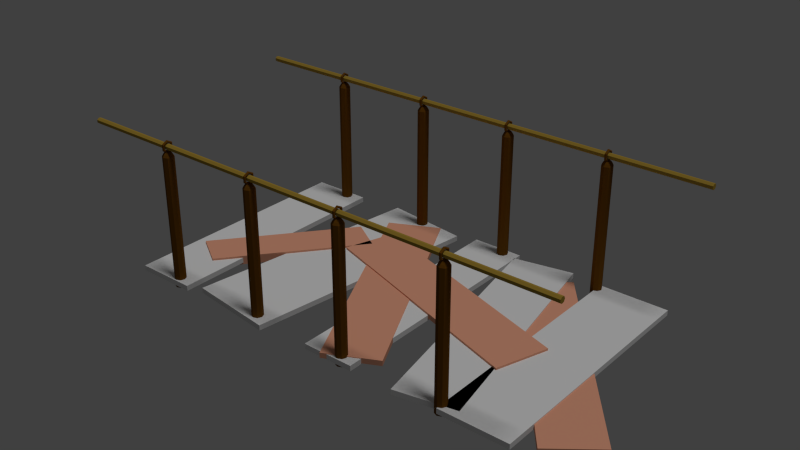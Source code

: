 # Source: Bridge2.blend  (saved by Blender 2.76.0; exported with 4.5.12 LTS)
import bpy
from mathutils import Matrix  # noqa: F401  (used for matrix-valued properties, if any)

bpy.ops.wm.read_factory_settings(use_empty=True)
scene = bpy.context.scene
scene.name = 'Scene'

# ---- collections
col_collection_1 = bpy.data.collections.new('Collection 1'); scene.collection.children.link(col_collection_1)

# ---- materials (node trees are filled in below, after node groups)
mat_rope = bpy.data.materials.new('Rope')
mat_rope.alpha_threshold = 0.0
mat_rope.use_transparent_shadow = False
mat_rope.diffuse_color = (0.3931, 0.2566, 0.03905, 1.0)
mat_rope.roughness = 0.5
mat_rope.specular_intensity = 0.0
mat_colum = bpy.data.materials.new('Colum')
mat_colum.alpha_threshold = 0.0
mat_colum.use_transparent_shadow = False
mat_colum.diffuse_color = (0.1523, 0.06015, 0.005266, 1.0)
mat_colum.roughness = 0.5
mat_colum.specular_intensity = 0.0
mat_slabe1 = bpy.data.materials.new('Slabe1')
mat_slabe1.alpha_threshold = 0.0
mat_slabe1.use_transparent_shadow = False
mat_slabe1.roughness = 0.5
mat_slabe2 = bpy.data.materials.new('Slabe2')
mat_slabe2.alpha_threshold = 0.0
mat_slabe2.use_transparent_shadow = False
mat_slabe2.diffuse_color = (0.8, 0.3693, 0.2371, 1.0)
mat_slabe2.roughness = 0.5

# ---- material node trees

# ---- world
world_world = bpy.data.worlds.new('World'); scene.world = world_world
world_world.color = (0.05088, 0.05088, 0.05088)
world_world.use_sun_shadow = False
world_world.sun_shadow_jitter_overblur = 0.0
world_world.cycles.sampling_method = 'MANUAL'
world_world.cycles.sample_map_resolution = 256

# ---- lights
light_sun = bpy.data.lights.new('Sun', 'SUN')
light_sun.transmission_factor = 0.0
light_sun.angle = 0.1993
light_sun.energy = 1.0
light_sun.shadow_buffer_clip_start = 0.5
light_sun.shadow_soft_size = 0.1
light_sun.shadow_cascade_max_distance = 1000.0
light_sun.cycles.use_multiple_importance_sampling = False

# ---- meshes
me_cylinder_000 = bpy.data.meshes.new('Cylinder.000')
me_cylinder_000.from_pydata([(1.41, 78.57, 1.519), (-2.085, 78.67, 1.517), (-1.964, 78.67, 1.511), (-1.672, 78.67, 1.509), (-1.379, 78.67, 1.511), (-1.258, 78.67, 1.517), (-1.379, 78.67, 1.522), (-1.671, 78.67, 1.525), (-1.964, 78.67, 1.522), (-1.051, 80.46, 1.517), (-0.9909, 80.36, 1.511), (-0.8448, 80.1, 1.509), (-0.6985, 79.85, 1.511), (-0.6377, 79.74, 1.517), (-0.698, 79.85, 1.522), (-0.8441, 80.1, 1.525), (-0.9904, 80.36, 1.522), (1.016, 80.46, 1.517), (0.9556, 80.36, 1.511), (0.8093, 80.1, 1.509), (0.6632, 79.85, 1.511), (0.6029, 79.74, 1.517), (0.6637, 79.85, 1.522), (0.81, 80.1, 1.525), (0.9561, 80.36, 1.522), (2.05, 78.67, 1.517), (1.929, 78.67, 1.511), (1.636, 78.67, 1.509), (1.344, 78.67, 1.511), (1.223, 78.67, 1.517), (1.345, 78.67, 1.522), (1.637, 78.67, 1.525), (1.929, 78.67, 1.522), (1.016, 76.88, 1.517), (0.9556, 76.98, 1.511), (0.8093, 77.24, 1.509), (0.6632, 77.49, 1.511), (0.6029, 77.6, 1.517), (0.6637, 77.49, 1.522), (0.81, 77.24, 1.525), (0.9561, 76.98, 1.522), (-1.051, 76.88, 1.517), (-0.9909, 76.98, 1.511), (-0.8448, 77.24, 1.509), (-0.6985, 77.49, 1.511), (-0.6377, 77.6, 1.517), (-0.698, 77.49, 1.522), (-0.8441, 77.24, 1.525), (-0.9904, 76.98, 1.522), (47.55, 80.46, 1.519), (42.2, 80.46, 1.519), (47.55, 79.91, 1.544), (42.2, 79.91, 1.544), (47.55, 78.57, 1.555), (42.2, 78.57, 1.555), (47.55, 77.24, 1.544), (42.2, 77.24, 1.544), (47.55, 76.69, 1.519), (42.2, 76.69, 1.519), (47.55, 77.24, 1.493), (42.2, 77.24, 1.493), (47.55, 78.57, 1.483), (42.2, 78.57, 1.483), (47.55, 79.91, 1.493), (42.2, 79.91, 1.493), (3.028, 79.91, 1.544), (3.028, 80.46, 1.519), (3.028, 78.57, 1.555), (3.028, 77.24, 1.544), (3.028, 76.69, 1.519), (3.028, 77.24, 1.493), (3.028, 78.57, 1.483), (3.028, 79.91, 1.493), (2.282, 79.63, 1.539), (2.282, 80.07, 1.519), (2.282, 78.57, 1.547), (2.282, 77.51, 1.539), (2.282, 77.07, 1.519), (2.282, 77.51, 1.499), (2.282, 78.57, 1.49), (2.282, 79.63, 1.499), (1.604, 79.29, 1.533), (1.604, 79.59, 1.519), (1.604, 78.57, 1.538), (1.604, 77.85, 1.533), (1.604, 77.55, 1.519), (1.604, 77.85, 1.505), (1.604, 78.57, 1.499), (1.604, 79.29, 1.505), (1.475, 79.0, 1.527), (1.475, 79.18, 1.519), (1.475, 79.0, 1.511), (1.475, 78.57, 1.507), (1.475, 78.14, 1.511), (1.475, 77.96, 1.519), (1.475, 78.14, 1.527), (1.475, 78.57, 1.53), (1.41, 78.57, 0.8431), (-2.085, 78.67, 0.8411), (-1.964, 78.67, 0.8356), (-1.672, 78.67, 0.8333), (-1.379, 78.67, 0.8356), (-1.258, 78.67, 0.8411), (-1.379, 78.67, 0.8467), (-1.671, 78.67, 0.849), (-1.964, 78.67, 0.8467), (-1.051, 80.46, 0.8411), (-0.9909, 80.36, 0.8356), (-0.8448, 80.1, 0.8333), (-0.6985, 79.85, 0.8356), (-0.6377, 79.74, 0.8411), (-0.698, 79.85, 0.8467), (-0.8441, 80.1, 0.849), (-0.9904, 80.36, 0.8467), (1.016, 80.46, 0.8411), (0.9556, 80.36, 0.8355), (0.8093, 80.1, 0.8332), (0.6632, 79.85, 0.8355), (0.6029, 79.74, 0.8411), (0.6637, 79.85, 0.8467), (0.81, 80.1, 0.849), (0.9561, 80.36, 0.8467), (2.05, 78.67, 0.8411), (1.929, 78.67, 0.8355), (1.636, 78.67, 0.8332), (1.344, 78.67, 0.8355), (1.223, 78.67, 0.8411), (1.345, 78.67, 0.8467), (1.637, 78.67, 0.849), (1.929, 78.67, 0.8467), (1.016, 76.88, 0.8411), (0.9556, 76.98, 0.8355), (0.8093, 77.24, 0.8332), (0.6632, 77.49, 0.8355), (0.6029, 77.6, 0.8411), (0.6637, 77.49, 0.8467), (0.81, 77.24, 0.849), (0.9561, 76.98, 0.8467), (-1.051, 76.88, 0.8411), (-0.9909, 76.98, 0.8356), (-0.8448, 77.24, 0.8333), (-0.6985, 77.49, 0.8356), (-0.6377, 77.6, 0.8411), (-0.698, 77.49, 0.8467), (-0.8441, 77.24, 0.849), (-0.9904, 76.98, 0.8467), (47.55, 80.46, 0.8431), (42.2, 80.46, 0.8431), (47.55, 79.91, 0.8685), (42.2, 79.91, 0.8685), (47.55, 78.57, 0.879), (42.2, 78.57, 0.879), (47.55, 77.24, 0.8685), (42.2, 77.24, 0.8685), (47.55, 76.69, 0.8431), (42.2, 76.69, 0.8431), (47.55, 77.24, 0.8177), (42.2, 77.24, 0.8177), (47.55, 78.57, 0.8072), (42.2, 78.57, 0.8072), (47.55, 79.91, 0.8177), (42.2, 79.91, 0.8177), (3.028, 79.91, 0.8685), (3.028, 80.46, 0.8431), (3.028, 78.57, 0.879), (3.028, 77.24, 0.8685), (3.028, 76.69, 0.8431), (3.028, 77.24, 0.8177), (3.028, 78.57, 0.8072), (3.028, 79.91, 0.8177), (2.282, 79.63, 0.8633), (2.282, 80.07, 0.8431), (2.282, 78.57, 0.8716), (2.282, 77.51, 0.8633), (2.282, 77.07, 0.8431), (2.282, 77.51, 0.8229), (2.282, 78.57, 0.8145), (2.282, 79.63, 0.8229), (1.604, 79.29, 0.8568), (1.604, 79.59, 0.8431), (1.604, 78.57, 0.8625), (1.604, 77.85, 0.8568), (1.604, 77.55, 0.8431), (1.604, 77.85, 0.8294), (1.604, 78.57, 0.8237), (1.604, 79.29, 0.8294), (1.475, 79.0, 0.8513), (1.475, 79.18, 0.8431), (1.41, 78.57, 0.1987), (1.475, 79.0, 0.8349), (1.475, 78.57, 0.8315), (1.475, 78.14, 0.8349), (1.475, 77.96, 0.8431), (1.475, 78.14, 0.8513), (1.475, 78.57, 0.8547), (-2.085, 78.67, 0.1967), (-1.964, 78.67, 0.1911), (-1.672, 78.67, 0.1888), (-1.379, 78.67, 0.1911), (-1.258, 78.67, 0.1967), (-1.379, 78.67, 0.2023), (-1.671, 78.67, 0.2046), (-1.964, 78.67, 0.2023), (-1.051, 80.46, 0.1967), (-0.9909, 80.36, 0.1911), (-0.8448, 80.1, 0.1888), (-0.6985, 79.85, 0.1911), (-0.6377, 79.74, 0.1967), (-0.698, 79.85, 0.2023), (-0.8441, 80.1, 0.2046), (-0.9904, 80.36, 0.2023), (1.016, 80.46, 0.1967), (0.9556, 80.36, 0.1911), (0.8093, 80.1, 0.1888), (0.6632, 79.85, 0.1911), (0.6029, 79.74, 0.1967), (0.6637, 79.85, 0.2022), (0.81, 80.1, 0.2045), (0.9561, 80.36, 0.2022), (2.05, 78.67, 0.1966), (1.929, 78.67, 0.1911), (1.636, 78.67, 0.1888), (1.344, 78.67, 0.1911), (1.223, 78.67, 0.1967), (1.345, 78.67, 0.2022), (1.637, 78.67, 0.2045), (1.929, 78.67, 0.2022), (1.016, 76.88, 0.1967), (0.9556, 76.98, 0.1911), (0.8093, 77.24, 0.1888), (0.6632, 77.49, 0.1911), (0.6029, 77.6, 0.1967), (0.6637, 77.49, 0.2022), (0.81, 77.24, 0.2045), (0.9561, 76.98, 0.2022), (-1.051, 76.88, 0.1967), (-0.9909, 76.98, 0.1911), (-0.8448, 77.24, 0.1888), (-0.6985, 77.49, 0.1911), (-0.6377, 77.6, 0.1967), (-0.698, 77.49, 0.2023), (-0.8441, 77.24, 0.2046), (-0.9904, 76.98, 0.2023), (47.55, 80.46, 0.1987), (42.2, 80.46, 0.1987), (47.55, 79.91, 0.2241), (42.2, 79.91, 0.2241), (47.55, 78.57, 0.2346), (42.2, 78.57, 0.2346), (47.55, 77.24, 0.2241), (42.2, 77.24, 0.2241), (47.55, 76.69, 0.1987), (42.2, 76.69, 0.1987), (47.55, 77.24, 0.1733), (42.2, 77.24, 0.1733), (47.55, 78.57, 0.1627), (42.2, 78.57, 0.1627), (47.55, 79.91, 0.1733), (42.2, 79.91, 0.1733), (3.028, 79.91, 0.2241), (3.028, 80.46, 0.1987), (3.028, 78.57, 0.2346), (3.028, 77.24, 0.2241), (3.028, 76.69, 0.1987), (3.028, 77.24, 0.1733), (3.028, 78.57, 0.1627), (3.028, 79.91, 0.1733), (2.282, 79.63, 0.2188), (2.282, 80.07, 0.1987), (2.282, 78.57, 0.2272), (2.282, 77.51, 0.2188), (2.282, 77.07, 0.1987), (2.282, 77.51, 0.1785), (2.282, 78.57, 0.1701), (2.282, 79.63, 0.1785), (1.604, 79.29, 0.2124), (1.604, 79.59, 0.1987), (1.604, 78.57, 0.2181), (1.604, 77.85, 0.2124), (1.604, 77.55, 0.1987), (1.604, 77.85, 0.1849), (1.604, 78.57, 0.1793), (1.604, 79.29, 0.1849), (1.475, 79.0, 0.2068), (1.475, 79.18, 0.1987), (1.475, 78.57, 0.2102), (1.475, 78.14, 0.2068), (1.475, 77.96, 0.1987), (1.475, 78.14, 0.1905), (1.475, 78.57, 0.1871), (1.475, 79.0, 0.1905), (1.41, 78.57, -0.468), (-2.085, 78.67, -0.47), (-1.964, 78.67, -0.4756), (-1.672, 78.67, -0.4779), (-1.379, 78.67, -0.4756), (-1.258, 78.67, -0.47), (-1.379, 78.67, -0.4644), (-1.671, 78.67, -0.4621), (-1.964, 78.67, -0.4644), (-1.051, 80.46, -0.47), (-0.9909, 80.36, -0.4756), (-0.8448, 80.1, -0.4779), (-0.6985, 79.85, -0.4756), (-0.6377, 79.74, -0.47), (-0.698, 79.85, -0.4644), (-0.8441, 80.1, -0.4621), (-0.9904, 80.36, -0.4644), (1.016, 80.46, -0.47), (0.9556, 80.36, -0.4756), (0.8093, 80.1, -0.4779), (0.6632, 79.85, -0.4756), (0.6029, 79.74, -0.47), (0.6637, 79.85, -0.4645), (0.81, 80.1, -0.4622), (0.9561, 80.36, -0.4645), (2.05, 78.67, -0.4701), (1.929, 78.67, -0.4756), (1.636, 78.67, -0.4779), (1.344, 78.67, -0.4756), (1.223, 78.67, -0.47), (1.345, 78.67, -0.4645), (1.637, 78.67, -0.4622), (1.929, 78.67, -0.4645), (1.016, 76.88, -0.47), (0.9556, 76.98, -0.4756), (0.8093, 77.24, -0.4779), (0.6632, 77.49, -0.4756), (0.6029, 77.6, -0.47), (0.6637, 77.49, -0.4645), (0.81, 77.24, -0.4622), (0.9561, 76.98, -0.4645), (-1.051, 76.88, -0.47), (-0.9909, 76.98, -0.4756), (-0.8448, 77.24, -0.4779), (-0.6985, 77.49, -0.4756), (-0.6377, 77.6, -0.47), (-0.698, 77.49, -0.4644), (-0.8441, 77.24, -0.4621), (-0.9904, 76.98, -0.4644), (47.55, 80.46, -0.468), (42.2, 80.46, -0.468), (47.55, 79.91, -0.4426), (42.2, 79.91, -0.4426), (47.55, 78.57, -0.4321), (42.2, 78.57, -0.4321), (47.55, 77.24, -0.4426), (42.2, 77.24, -0.4426), (47.55, 76.69, -0.468), (42.2, 76.69, -0.468), (47.55, 77.24, -0.4934), (42.2, 77.24, -0.4934), (47.55, 78.57, -0.504), (42.2, 78.57, -0.504), (47.55, 79.91, -0.4934), (42.2, 79.91, -0.4934), (3.028, 79.91, -0.4426), (3.028, 80.46, -0.468), (3.028, 78.57, -0.4321), (3.028, 77.24, -0.4426), (3.028, 76.69, -0.468), (3.028, 77.24, -0.4934), (3.028, 78.57, -0.504), (3.028, 79.91, -0.4934), (2.282, 79.63, -0.4479), (2.282, 80.07, -0.468), (2.282, 78.57, -0.4395), (2.282, 77.51, -0.4479), (2.282, 77.07, -0.468), (2.282, 77.51, -0.4882), (2.282, 78.57, -0.4966), (2.282, 79.63, -0.4882), (1.604, 79.29, -0.4543), (1.604, 79.59, -0.468), (1.604, 78.57, -0.4486), (1.604, 77.85, -0.4543), (1.604, 77.55, -0.468), (1.604, 77.85, -0.4818), (1.604, 78.57, -0.4874), (1.604, 79.29, -0.4818), (1.475, 79.0, -0.4598), (-0.7818, 79.27, 2.165), (1.475, 79.18, -0.468), (-0.9749, 78.42, 2.165), (1.475, 78.57, -0.4565), (-0.4339, 77.74, 2.165), (1.475, 78.14, -0.4598), (0.4339, 77.74, 2.165), (1.475, 77.96, -0.468), (0.9749, 78.42, 2.165), (1.475, 78.14, -0.4762), (0.7818, 79.27, 2.165), (1.475, 78.57, -0.4796), (-2.674e-06, 79.64, 2.165), (1.475, 79.0, -0.4762), (-0.7818, 79.27, -1.094), (-0.9749, 78.42, -1.094), (-0.4339, 77.74, -1.094), (0.4339, 77.74, -1.094), (0.9749, 78.42, -1.094), (0.7818, 79.27, -1.094), (1.848e-06, 79.64, -1.094)], [], [(397, 396, 395, 401, 400, 399, 398), (89, 90, 0), (48, 8, 1, 41), (34, 42, 43, 35), (36, 44, 45, 37), (37, 45, 46, 38), (40, 48, 41, 33), (42, 2, 3, 43), (43, 3, 4, 44), (47, 7, 8, 48), (7, 15, 16, 8), (1, 9, 10, 2), (2, 10, 11, 3), (3, 11, 12, 4), (4, 12, 13, 5), (5, 13, 14, 6), (6, 14, 15, 7), (1, 8, 16, 9), (16, 24, 17, 9), (9, 17, 18, 10), (10, 18, 19, 11), (11, 19, 20, 12), (12, 20, 21, 13), (13, 21, 22, 14), (14, 22, 23, 15), (15, 23, 24, 16), (24, 32, 25, 17), (17, 25, 26, 18), (18, 26, 27, 19), (19, 27, 28, 20), (20, 28, 29, 21), (21, 29, 30, 22), (22, 30, 31, 23), (23, 31, 32, 24), (32, 40, 33, 25), (25, 33, 34, 26), (26, 34, 35, 27), (27, 35, 36, 28), (28, 36, 37, 29), (29, 37, 38, 30), (30, 38, 39, 31), (31, 39, 40, 32), (46, 6, 7, 47), (33, 41, 42, 34), (35, 43, 44, 36), (38, 46, 47, 39), (39, 47, 48, 40), (41, 1, 2, 42), (44, 4, 5, 45), (45, 5, 6, 46), (95, 96, 0), (75, 73, 81, 83), (88, 87, 92, 91), (86, 85, 94, 93), (82, 88, 91, 90), (90, 91, 0), (92, 93, 0), (93, 94, 0), (58, 56, 68, 69), (49, 50, 52, 51), (51, 52, 54, 53), (53, 54, 56, 55), (55, 56, 58, 57), (57, 58, 60, 59), (59, 60, 62, 61), (63, 64, 50, 49), (52, 50, 66, 65), (61, 62, 64, 63), (49, 51, 53, 55, 57, 59, 61, 63), (68, 67, 75, 76), (64, 62, 71, 72), (54, 52, 65, 67), (60, 58, 69, 70), (50, 64, 72, 66), (67, 65, 73, 75), (56, 54, 67, 68), (62, 60, 70, 71), (80, 79, 87, 88), (65, 66, 74, 73), (66, 72, 80, 74), (71, 70, 78, 79), (69, 68, 76, 77), (79, 78, 86, 87), (72, 71, 79, 80), (70, 69, 77, 78), (96, 89, 0), (94, 95, 0), (87, 86, 93, 92), (81, 82, 90, 89), (84, 83, 96, 95), (83, 81, 89, 96), (77, 76, 84, 85), (91, 92, 0), (74, 80, 88, 82), (73, 74, 82, 81), (76, 75, 83, 84), (78, 77, 85, 86), (85, 84, 95, 94), (375, 374, 384, 386), (384, 380, 291), (388, 386, 291), (378, 377, 390, 392), (372, 373, 382, 380), (374, 372, 380, 384), (186, 187, 97), (145, 105, 98, 138), (131, 139, 140, 132), (133, 141, 142, 134), (134, 142, 143, 135), (137, 145, 138, 130), (139, 99, 100, 140), (140, 100, 101, 141), (144, 104, 105, 145), (104, 112, 113, 105), (98, 106, 107, 99), (99, 107, 108, 100), (100, 108, 109, 101), (101, 109, 110, 102), (102, 110, 111, 103), (103, 111, 112, 104), (98, 105, 113, 106), (113, 121, 114, 106), (106, 114, 115, 107), (107, 115, 116, 108), (108, 116, 117, 109), (109, 117, 118, 110), (110, 118, 119, 111), (111, 119, 120, 112), (112, 120, 121, 113), (121, 129, 122, 114), (114, 122, 123, 115), (115, 123, 124, 116), (116, 124, 125, 117), (117, 125, 126, 118), (118, 126, 127, 119), (119, 127, 128, 120), (120, 128, 129, 121), (129, 137, 130, 122), (122, 130, 131, 123), (123, 131, 132, 124), (124, 132, 133, 125), (125, 133, 134, 126), (126, 134, 135, 127), (127, 135, 136, 128), (128, 136, 137, 129), (143, 103, 104, 144), (130, 138, 139, 131), (132, 140, 141, 133), (135, 143, 144, 136), (136, 144, 145, 137), (138, 98, 99, 139), (141, 101, 102, 142), (142, 102, 103, 143), (193, 194, 97), (172, 170, 178, 180), (185, 184, 190, 189), (183, 182, 192, 191), (179, 185, 189, 187), (187, 189, 97), (190, 191, 97), (191, 192, 97), (155, 153, 165, 166), (146, 147, 149, 148), (148, 149, 151, 150), (150, 151, 153, 152), (152, 153, 155, 154), (154, 155, 157, 156), (156, 157, 159, 158), (160, 161, 147, 146), (149, 147, 163, 162), (158, 159, 161, 160), (146, 148, 150, 152, 154, 156, 158, 160), (165, 164, 172, 173), (161, 159, 168, 169), (151, 149, 162, 164), (157, 155, 166, 167), (147, 161, 169, 163), (164, 162, 170, 172), (153, 151, 164, 165), (159, 157, 167, 168), (177, 176, 184, 185), (162, 163, 171, 170), (163, 169, 177, 171), (168, 167, 175, 176), (166, 165, 173, 174), (176, 175, 183, 184), (169, 168, 176, 177), (167, 166, 174, 175), (283, 284, 188), (194, 186, 97), (192, 193, 97), (184, 183, 191, 190), (178, 179, 187, 186), (181, 180, 194, 193), (180, 178, 186, 194), (174, 173, 181, 182), (189, 190, 97), (171, 177, 185, 179), (170, 171, 179, 178), (173, 172, 180, 181), (175, 174, 182, 183), (182, 181, 193, 192), (242, 202, 195, 235), (228, 236, 237, 229), (230, 238, 239, 231), (231, 239, 240, 232), (234, 242, 235, 227), (236, 196, 197, 237), (237, 197, 198, 238), (241, 201, 202, 242), (201, 209, 210, 202), (195, 203, 204, 196), (196, 204, 205, 197), (197, 205, 206, 198), (198, 206, 207, 199), (199, 207, 208, 200), (200, 208, 209, 201), (195, 202, 210, 203), (210, 218, 211, 203), (203, 211, 212, 204), (204, 212, 213, 205), (205, 213, 214, 206), (206, 214, 215, 207), (207, 215, 216, 208), (208, 216, 217, 209), (209, 217, 218, 210), (218, 226, 219, 211), (211, 219, 220, 212), (212, 220, 221, 213), (213, 221, 222, 214), (214, 222, 223, 215), (215, 223, 224, 216), (216, 224, 225, 217), (217, 225, 226, 218), (226, 234, 227, 219), (219, 227, 228, 220), (220, 228, 229, 221), (221, 229, 230, 222), (222, 230, 231, 223), (223, 231, 232, 224), (224, 232, 233, 225), (225, 233, 234, 226), (240, 200, 201, 241), (227, 235, 236, 228), (229, 237, 238, 230), (232, 240, 241, 233), (233, 241, 242, 234), (235, 195, 196, 236), (238, 198, 199, 239), (239, 199, 200, 240), (286, 285, 188), (269, 267, 275, 277), (282, 281, 289, 290), (280, 279, 287, 288), (276, 282, 290, 284), (284, 290, 188), (289, 288, 188), (288, 287, 188), (252, 250, 262, 263), (243, 244, 246, 245), (245, 246, 248, 247), (247, 248, 250, 249), (249, 250, 252, 251), (251, 252, 254, 253), (253, 254, 256, 255), (257, 258, 244, 243), (246, 244, 260, 259), (255, 256, 258, 257), (243, 245, 247, 249, 251, 253, 255, 257), (262, 261, 269, 270), (258, 256, 265, 266), (248, 246, 259, 261), (254, 252, 263, 264), (244, 258, 266, 260), (261, 259, 267, 269), (250, 248, 261, 262), (256, 254, 264, 265), (274, 273, 281, 282), (259, 260, 268, 267), (260, 266, 274, 268), (265, 264, 272, 273), (263, 262, 270, 271), (273, 272, 280, 281), (266, 265, 273, 274), (264, 263, 271, 272), (279, 278, 286, 287), (272, 271, 279, 280), (270, 269, 277, 278), (267, 268, 276, 275), (268, 274, 282, 276), (290, 289, 188), (271, 270, 278, 279), (277, 275, 283, 285), (278, 277, 285, 286), (275, 276, 284, 283), (281, 280, 288, 289), (287, 286, 188), (285, 283, 188), (380, 382, 291), (339, 299, 292, 332), (327, 335, 336, 328), (325, 333, 334, 326), (328, 336, 337, 329), (331, 339, 332, 324), (333, 293, 294, 334), (334, 294, 295, 335), (338, 298, 299, 339), (298, 306, 307, 299), (293, 301, 302, 294), (292, 300, 301, 293), (294, 302, 303, 295), (295, 303, 304, 296), (296, 304, 305, 297), (297, 305, 306, 298), (292, 299, 307, 300), (307, 315, 308, 300), (302, 310, 311, 303), (315, 323, 316, 308), (300, 308, 309, 301), (306, 314, 315, 307), (305, 313, 314, 306), (304, 312, 313, 305), (303, 311, 312, 304), (308, 316, 317, 309), (301, 309, 310, 302), (309, 317, 318, 310), (316, 324, 325, 317), (314, 322, 323, 315), (312, 320, 321, 313), (311, 319, 320, 312), (323, 331, 324, 316), (310, 318, 319, 311), (322, 330, 331, 323), (320, 328, 329, 321), (317, 325, 326, 318), (337, 297, 298, 338), (321, 329, 330, 322), (319, 327, 328, 320), (313, 321, 322, 314), (336, 296, 297, 337), (332, 292, 293, 333), (329, 337, 338, 330), (326, 334, 335, 327), (335, 295, 296, 336), (330, 338, 339, 331), (318, 326, 327, 319), (377, 376, 388, 390), (386, 384, 291), (392, 390, 291), (373, 379, 394, 382), (379, 378, 392, 394), (366, 364, 372, 374), (324, 332, 333, 325), (349, 347, 359, 360), (346, 347, 349, 348), (342, 343, 345, 344), (390, 388, 291), (348, 349, 351, 350), (344, 345, 347, 346), (382, 394, 291), (355, 353, 362, 363), (340, 342, 344, 346, 348, 350, 352, 354), (343, 341, 357, 356), (354, 355, 341, 340), (359, 358, 366, 367), (352, 353, 355, 354), (340, 341, 343, 342), (353, 351, 361, 362), (358, 356, 364, 366), (345, 343, 356, 358), (371, 370, 378, 379), (347, 345, 358, 359), (341, 355, 363, 357), (350, 351, 353, 352), (362, 361, 369, 370), (357, 363, 371, 365), (363, 362, 370, 371), (360, 359, 367, 368), (356, 357, 365, 364), (361, 360, 368, 369), (351, 349, 360, 361), (376, 375, 386, 388), (365, 371, 379, 373), (368, 367, 375, 376), (367, 366, 374, 375), (394, 392, 291), (369, 368, 376, 377), (370, 369, 377, 378), (364, 365, 373, 372), (396, 383, 381, 395), (395, 381, 393, 401), (391, 393, 381, 383, 385, 387, 389), (397, 385, 383, 396), (398, 387, 385, 397), (399, 389, 387, 398), (400, 391, 389, 399), (401, 393, 391, 400)])
me_cylinder_000.polygons.foreach_set('material_index', [0, 1, 1, 1, 1, 1, 1, 1, 1, 1, 1, 1, 1, 1, 1, 1, 1, 1, 1, 1, 1, 1, 1, 1, 1, 1, 1, 1, 1, 1, 1, 1, 1, 1, 1, 1, 1, 1, 1, 1, 1, 1, 1, 1, 1, 1, 1, 1, 1, 1, 1, 1, 1, 1, 1, 1, 1, 1, 1, 1, 1, 1, 1, 1, 1, 1, 1, 1, 1, 1, 1, 1, 1, 1, 1, 1, 1, 1, 1, 1, 1, 1, 1, 1, 1, 1, 1, 1, 1, 1, 1, 1, 1, 1, 1, 1, 1, 1, 1, 1, 1, 1, 1, 1, 1, 1, 1, 1, 1, 1, 1, 1, 1, 1, 1, 1, 1, 1, 1, 1, 1, 1, 1, 1, 1, 1, 1, 1, 1, 1, 1, 1, 1, 1, 1, 1, 1, 1, 1, 1, 1, 1, 1, 1, 1, 1, 1, 1, 1, 1, 1, 1, 1, 1, 1, 1, 1, 1, 1, 1, 1, 1, 1, 1, 1, 1, 1, 1, 1, 1, 1, 1, 1, 1, 1, 1, 1, 1, 1, 1, 1, 1, 1, 1, 1, 1, 1, 1, 1, 1, 1, 1, 1, 1, 1, 1, 1, 1, 1, 1, 1, 1, 1, 1, 1, 1, 1, 1, 1, 1, 1, 1, 1, 1, 1, 1, 1, 1, 1, 1, 1, 1, 1, 1, 1, 1, 1, 1, 1, 1, 1, 1, 1, 1, 1, 1, 1, 1, 1, 1, 1, 1, 1, 1, 1, 1, 1, 1, 1, 1, 1, 1, 1, 1, 1, 1, 1, 1, 1, 1, 1, 1, 1, 1, 1, 1, 1, 1, 1, 1, 1, 1, 1, 1, 1, 1, 1, 1, 1, 1, 1, 1, 1, 1, 1, 1, 1, 1, 1, 1, 1, 1, 1, 1, 1, 1, 1, 1, 1, 1, 1, 1, 1, 1, 1, 1, 1, 1, 1, 1, 1, 1, 1, 1, 1, 1, 1, 1, 1, 1, 1, 1, 1, 1, 1, 1, 1, 1, 1, 1, 1, 1, 1, 1, 1, 1, 1, 1, 1, 1, 1, 1, 1, 1, 1, 1, 1, 1, 1, 1, 1, 1, 1, 1, 1, 1, 1, 1, 1, 1, 1, 1, 1, 1, 1, 1, 1, 1, 1, 1, 1, 1, 1, 1, 1, 1, 1, 1, 1, 1, 1, 1, 1, 1, 1, 1, 1, 1, 1, 0, 0, 0, 0, 0, 0, 0, 0])
me_cylinder_000.materials.append(mat_rope)
me_cylinder_000.materials.append(mat_colum)
me_cylinder_000.use_remesh_preserve_volume = False
me_cylinder_000.use_remesh_preserve_attributes = False
me_cylinder_000.use_mirror_vertex_groups = False
me_cylinder_000.update()
me_cube_009 = bpy.data.meshes.new('Cube.009')
me_cube_009.from_pydata([(-2.337, -0.9465, -1.0), (-2.337, -0.9465, 1.0), (-1.31, 1.037, -1.0), (-1.31, 1.037, 1.0), (0.5303, -1.037, -1.0), (0.5303, -1.037, 1.0), (1.557, 0.9465, -1.0), (1.557, 0.9465, 1.0), (-4.784, -1.0, -1.0), (-4.784, -1.0, 1.0), (-4.784, 1.0, -1.0), (-4.784, 1.0, 1.0), (-2.784, -1.0, -1.0), (-2.784, -1.0, 1.0), (-2.784, 1.0, -1.0), (-2.784, 1.0, 1.0), (5.431, -1.029, -1.0), (5.431, -1.029, 1.0), (3.872, 0.9334, -1.0), (3.872, 0.9334, 1.0), (7.394, -0.9334, -1.0), (7.394, -0.9334, 1.0), (5.834, 1.029, -1.0), (5.834, 1.029, 1.0), (2.195, -1.0, -1.0), (2.195, -1.0, 1.0), (2.195, 1.0, -1.0), (2.195, 1.0, 1.0), (3.902, -1.0, -1.0), (3.902, -1.0, 1.0), (3.902, 1.0, -1.0), (3.902, 1.0, 1.0), (7.043, -0.4179, -0.2372), (7.043, -0.4179, 1.763), (-0.6422, 0.2011, -0.2372), (-0.6422, 0.2011, 1.763), (7.596, 0.002632, -0.2372), (7.596, 0.002632, 1.763), (-0.0892, 0.6216, -0.2372), (-0.0892, 0.6216, 1.763), (0.8158, 0.9642, -0.7126), (0.8158, 0.9642, 1.287), (4.442, -0.8232, -0.7126), (4.442, -0.8232, 1.287), (-0.7811, 0.7657, -0.7126), (-0.7811, 0.7657, 1.287), (2.845, -1.022, -0.7126), (2.845, -1.022, 1.287), (6.107, 0.9254, -1.406), (6.107, 0.9254, 0.5937), (11.12, -0.6435, -1.406), (11.12, -0.6435, 0.5937), (4.706, 0.6511, -1.406), (4.706, 0.6511, 0.5937), (9.718, -0.9178, -1.406), (9.718, -0.9178, 0.5937), (6.858, -1.0, -1.0), (6.858, -1.0, 1.0), (6.858, 1.0, -1.0), (6.858, 1.0, 1.0), (9.134, -1.0, -1.0), (9.134, -1.0, 1.0), (9.134, 1.0, -1.0), (9.134, 1.0, 1.0), (-4.468, -0.4459, -1.699), (-4.468, -0.4459, 1.763), (-1.257, 0.5462, -1.699), (-1.257, 0.5462, 1.763), (-3.381, -0.6114, -1.699), (-3.381, -0.6114, 1.763), (-0.1701, 0.3807, -1.699), (-0.1701, 0.3807, 1.763)], [], [(1, 3, 2, 0), (3, 7, 6, 2), (7, 5, 4, 6), (5, 1, 0, 4), (0, 2, 6, 4), (5, 7, 3, 1), (9, 11, 10, 8), (11, 15, 14, 10), (15, 13, 12, 14), (13, 9, 8, 12), (8, 10, 14, 12), (13, 15, 11, 9), (17, 19, 18, 16), (19, 23, 22, 18), (23, 21, 20, 22), (21, 17, 16, 20), (16, 18, 22, 20), (21, 23, 19, 17), (25, 27, 26, 24), (27, 31, 30, 26), (31, 29, 28, 30), (29, 25, 24, 28), (24, 26, 30, 28), (29, 31, 27, 25), (33, 35, 34, 32), (35, 39, 38, 34), (39, 37, 36, 38), (37, 33, 32, 36), (32, 34, 38, 36), (37, 39, 35, 33), (41, 43, 42, 40), (43, 47, 46, 42), (47, 45, 44, 46), (45, 41, 40, 44), (40, 42, 46, 44), (45, 47, 43, 41), (49, 51, 50, 48), (51, 55, 54, 50), (55, 53, 52, 54), (53, 49, 48, 52), (48, 50, 54, 52), (53, 55, 51, 49), (57, 59, 58, 56), (59, 63, 62, 58), (63, 61, 60, 62), (61, 57, 56, 60), (56, 58, 62, 60), (61, 63, 59, 57), (65, 67, 66, 64), (67, 71, 70, 66), (71, 69, 68, 70), (69, 65, 64, 68), (64, 66, 70, 68), (69, 71, 67, 65)])
me_cube_009.polygons.foreach_set('material_index', [0, 0, 0, 0, 0, 0, 0, 0, 0, 0, 0, 0, 0, 0, 0, 0, 0, 0, 0, 0, 0, 0, 0, 0, 1, 1, 1, 1, 1, 1, 1, 1, 1, 1, 1, 1, 1, 1, 1, 1, 1, 1, 0, 0, 0, 0, 0, 0, 1, 1, 1, 1, 1, 1])
me_cube_009.materials.append(mat_slabe1)
me_cube_009.materials.append(mat_slabe2)
me_cube_009.use_remesh_preserve_volume = False
me_cube_009.use_remesh_preserve_attributes = False
me_cube_009.use_mirror_vertex_groups = False
me_cube_009.update()
me_cylinder_019 = bpy.data.meshes.new('Cylinder.019')
me_cylinder_019.from_pydata([(1.41, 78.57, 1.519), (-2.085, 78.67, 1.517), (-1.964, 78.67, 1.511), (-1.672, 78.67, 1.509), (-1.379, 78.67, 1.511), (-1.258, 78.67, 1.517), (-1.379, 78.67, 1.522), (-1.671, 78.67, 1.525), (-1.964, 78.67, 1.522), (-1.051, 80.46, 1.517), (-0.9909, 80.36, 1.511), (-0.8448, 80.1, 1.509), (-0.6985, 79.85, 1.511), (-0.6377, 79.74, 1.517), (-0.698, 79.85, 1.522), (-0.8441, 80.1, 1.525), (-0.9904, 80.36, 1.522), (1.016, 80.46, 1.517), (0.9556, 80.36, 1.511), (0.8093, 80.1, 1.509), (0.6632, 79.85, 1.511), (0.6029, 79.74, 1.517), (0.6637, 79.85, 1.522), (0.81, 80.1, 1.525), (0.9561, 80.36, 1.522), (2.05, 78.67, 1.517), (1.929, 78.67, 1.511), (1.636, 78.67, 1.509), (1.344, 78.67, 1.511), (1.223, 78.67, 1.517), (1.345, 78.67, 1.522), (1.637, 78.67, 1.525), (1.929, 78.67, 1.522), (1.016, 76.88, 1.517), (0.9556, 76.98, 1.511), (0.8093, 77.24, 1.509), (0.6632, 77.49, 1.511), (0.6029, 77.6, 1.517), (0.6637, 77.49, 1.522), (0.81, 77.24, 1.525), (0.9561, 76.98, 1.522), (-1.051, 76.88, 1.517), (-0.9909, 76.98, 1.511), (-0.8448, 77.24, 1.509), (-0.6985, 77.49, 1.511), (-0.6377, 77.6, 1.517), (-0.698, 77.49, 1.522), (-0.8441, 77.24, 1.525), (-0.9904, 76.98, 1.522), (47.55, 80.46, 1.519), (42.2, 80.46, 1.519), (47.55, 79.91, 1.544), (42.2, 79.91, 1.544), (47.55, 78.57, 1.555), (42.2, 78.57, 1.555), (47.55, 77.24, 1.544), (42.2, 77.24, 1.544), (47.55, 76.69, 1.519), (42.2, 76.69, 1.519), (47.55, 77.24, 1.493), (42.2, 77.24, 1.493), (47.55, 78.57, 1.483), (42.2, 78.57, 1.483), (47.55, 79.91, 1.493), (42.2, 79.91, 1.493), (3.028, 79.91, 1.544), (3.028, 80.46, 1.519), (3.028, 78.57, 1.555), (3.028, 77.24, 1.544), (3.028, 76.69, 1.519), (3.028, 77.24, 1.493), (3.028, 78.57, 1.483), (3.028, 79.91, 1.493), (2.282, 79.63, 1.539), (2.282, 80.07, 1.519), (2.282, 78.57, 1.547), (2.282, 77.51, 1.539), (2.282, 77.07, 1.519), (2.282, 77.51, 1.499), (2.282, 78.57, 1.49), (2.282, 79.63, 1.499), (1.604, 79.29, 1.533), (1.604, 79.59, 1.519), (1.604, 78.57, 1.538), (1.604, 77.85, 1.533), (1.604, 77.55, 1.519), (1.604, 77.85, 1.505), (1.604, 78.57, 1.499), (1.604, 79.29, 1.505), (1.475, 79.0, 1.527), (1.475, 79.18, 1.519), (1.475, 79.0, 1.511), (1.475, 78.57, 1.507), (1.475, 78.14, 1.511), (1.475, 77.96, 1.519), (1.475, 78.14, 1.527), (1.475, 78.57, 1.53), (1.41, 78.57, 0.8431), (-2.085, 78.67, 0.8411), (-1.964, 78.67, 0.8356), (-1.672, 78.67, 0.8333), (-1.379, 78.67, 0.8356), (-1.258, 78.67, 0.8411), (-1.379, 78.67, 0.8467), (-1.671, 78.67, 0.849), (-1.964, 78.67, 0.8467), (-1.051, 80.46, 0.8411), (-0.9909, 80.36, 0.8356), (-0.8448, 80.1, 0.8333), (-0.6985, 79.85, 0.8356), (-0.6377, 79.74, 0.8411), (-0.698, 79.85, 0.8467), (-0.8441, 80.1, 0.849), (-0.9904, 80.36, 0.8467), (1.016, 80.46, 0.8411), (0.9556, 80.36, 0.8355), (0.8093, 80.1, 0.8332), (0.6632, 79.85, 0.8355), (0.6029, 79.74, 0.8411), (0.6637, 79.85, 0.8467), (0.81, 80.1, 0.849), (0.9561, 80.36, 0.8467), (2.05, 78.67, 0.8411), (1.929, 78.67, 0.8355), (1.636, 78.67, 0.8332), (1.344, 78.67, 0.8355), (1.223, 78.67, 0.8411), (1.345, 78.67, 0.8467), (1.637, 78.67, 0.849), (1.929, 78.67, 0.8467), (1.016, 76.88, 0.8411), (0.9556, 76.98, 0.8355), (0.8093, 77.24, 0.8332), (0.6632, 77.49, 0.8355), (0.6029, 77.6, 0.8411), (0.6637, 77.49, 0.8467), (0.81, 77.24, 0.849), (0.9561, 76.98, 0.8467), (-1.051, 76.88, 0.8411), (-0.9909, 76.98, 0.8356), (-0.8448, 77.24, 0.8333), (-0.6985, 77.49, 0.8356), (-0.6377, 77.6, 0.8411), (-0.698, 77.49, 0.8467), (-0.8441, 77.24, 0.849), (-0.9904, 76.98, 0.8467), (47.55, 80.46, 0.8431), (42.2, 80.46, 0.8431), (47.55, 79.91, 0.8685), (42.2, 79.91, 0.8685), (47.55, 78.57, 0.879), (42.2, 78.57, 0.879), (47.55, 77.24, 0.8685), (42.2, 77.24, 0.8685), (47.55, 76.69, 0.8431), (42.2, 76.69, 0.8431), (47.55, 77.24, 0.8177), (42.2, 77.24, 0.8177), (47.55, 78.57, 0.8072), (42.2, 78.57, 0.8072), (47.55, 79.91, 0.8177), (42.2, 79.91, 0.8177), (3.028, 79.91, 0.8685), (3.028, 80.46, 0.8431), (3.028, 78.57, 0.879), (3.028, 77.24, 0.8685), (3.028, 76.69, 0.8431), (3.028, 77.24, 0.8177), (3.028, 78.57, 0.8072), (3.028, 79.91, 0.8177), (2.282, 79.63, 0.8633), (2.282, 80.07, 0.8431), (2.282, 78.57, 0.8716), (2.282, 77.51, 0.8633), (2.282, 77.07, 0.8431), (2.282, 77.51, 0.8229), (2.282, 78.57, 0.8145), (2.282, 79.63, 0.8229), (1.604, 79.29, 0.8568), (1.604, 79.59, 0.8431), (1.604, 78.57, 0.8625), (1.604, 77.85, 0.8568), (1.604, 77.55, 0.8431), (1.604, 77.85, 0.8294), (1.604, 78.57, 0.8237), (1.604, 79.29, 0.8294), (1.475, 79.0, 0.8513), (1.475, 79.18, 0.8431), (1.41, 78.57, 0.1987), (1.475, 79.0, 0.8349), (1.475, 78.57, 0.8315), (1.475, 78.14, 0.8349), (1.475, 77.96, 0.8431), (1.475, 78.14, 0.8513), (1.475, 78.57, 0.8547), (-2.085, 78.67, 0.1967), (-1.964, 78.67, 0.1911), (-1.672, 78.67, 0.1888), (-1.379, 78.67, 0.1911), (-1.258, 78.67, 0.1967), (-1.379, 78.67, 0.2023), (-1.671, 78.67, 0.2046), (-1.964, 78.67, 0.2023), (-1.051, 80.46, 0.1967), (-0.9909, 80.36, 0.1911), (-0.8448, 80.1, 0.1888), (-0.6985, 79.85, 0.1911), (-0.6377, 79.74, 0.1967), (-0.698, 79.85, 0.2023), (-0.8441, 80.1, 0.2046), (-0.9904, 80.36, 0.2023), (1.016, 80.46, 0.1967), (0.9556, 80.36, 0.1911), (0.8093, 80.1, 0.1888), (0.6632, 79.85, 0.1911), (0.6029, 79.74, 0.1967), (0.6637, 79.85, 0.2022), (0.81, 80.1, 0.2045), (0.9561, 80.36, 0.2022), (2.05, 78.67, 0.1966), (1.929, 78.67, 0.1911), (1.636, 78.67, 0.1888), (1.344, 78.67, 0.1911), (1.223, 78.67, 0.1967), (1.345, 78.67, 0.2022), (1.637, 78.67, 0.2045), (1.929, 78.67, 0.2022), (1.016, 76.88, 0.1967), (0.9556, 76.98, 0.1911), (0.8093, 77.24, 0.1888), (0.6632, 77.49, 0.1911), (0.6029, 77.6, 0.1967), (0.6637, 77.49, 0.2022), (0.81, 77.24, 0.2045), (0.9561, 76.98, 0.2022), (-1.051, 76.88, 0.1967), (-0.9909, 76.98, 0.1911), (-0.8448, 77.24, 0.1888), (-0.6985, 77.49, 0.1911), (-0.6377, 77.6, 0.1967), (-0.698, 77.49, 0.2023), (-0.8441, 77.24, 0.2046), (-0.9904, 76.98, 0.2023), (47.55, 80.46, 0.1987), (42.2, 80.46, 0.1987), (47.55, 79.91, 0.2241), (42.2, 79.91, 0.2241), (47.55, 78.57, 0.2346), (42.2, 78.57, 0.2346), (47.55, 77.24, 0.2241), (42.2, 77.24, 0.2241), (47.55, 76.69, 0.1987), (42.2, 76.69, 0.1987), (47.55, 77.24, 0.1733), (42.2, 77.24, 0.1733), (47.55, 78.57, 0.1627), (42.2, 78.57, 0.1627), (47.55, 79.91, 0.1733), (42.2, 79.91, 0.1733), (3.028, 79.91, 0.2241), (3.028, 80.46, 0.1987), (3.028, 78.57, 0.2346), (3.028, 77.24, 0.2241), (3.028, 76.69, 0.1987), (3.028, 77.24, 0.1733), (3.028, 78.57, 0.1627), (3.028, 79.91, 0.1733), (2.282, 79.63, 0.2188), (2.282, 80.07, 0.1987), (2.282, 78.57, 0.2272), (2.282, 77.51, 0.2188), (2.282, 77.07, 0.1987), (2.282, 77.51, 0.1785), (2.282, 78.57, 0.1701), (2.282, 79.63, 0.1785), (1.604, 79.29, 0.2124), (1.604, 79.59, 0.1987), (1.604, 78.57, 0.2181), (1.604, 77.85, 0.2124), (1.604, 77.55, 0.1987), (1.604, 77.85, 0.1849), (1.604, 78.57, 0.1793), (1.604, 79.29, 0.1849), (1.475, 79.0, 0.2068), (1.475, 79.18, 0.1987), (1.475, 78.57, 0.2102), (1.475, 78.14, 0.2068), (1.475, 77.96, 0.1987), (1.475, 78.14, 0.1905), (1.475, 78.57, 0.1871), (1.475, 79.0, 0.1905), (1.41, 78.57, -0.468), (-2.085, 78.67, -0.47), (-1.964, 78.67, -0.4756), (-1.672, 78.67, -0.4779), (-1.379, 78.67, -0.4756), (-1.258, 78.67, -0.47), (-1.379, 78.67, -0.4644), (-1.671, 78.67, -0.4621), (-1.964, 78.67, -0.4644), (-1.051, 80.46, -0.47), (-0.9909, 80.36, -0.4756), (-0.8448, 80.1, -0.4779), (-0.6985, 79.85, -0.4756), (-0.6377, 79.74, -0.47), (-0.698, 79.85, -0.4644), (-0.8441, 80.1, -0.4621), (-0.9904, 80.36, -0.4644), (1.016, 80.46, -0.47), (0.9556, 80.36, -0.4756), (0.8093, 80.1, -0.4779), (0.6632, 79.85, -0.4756), (0.6029, 79.74, -0.47), (0.6637, 79.85, -0.4645), (0.81, 80.1, -0.4622), (0.9561, 80.36, -0.4645), (2.05, 78.67, -0.4701), (1.929, 78.67, -0.4756), (1.636, 78.67, -0.4779), (1.344, 78.67, -0.4756), (1.223, 78.67, -0.47), (1.345, 78.67, -0.4645), (1.637, 78.67, -0.4622), (1.929, 78.67, -0.4645), (1.016, 76.88, -0.47), (0.9556, 76.98, -0.4756), (0.8093, 77.24, -0.4779), (0.6632, 77.49, -0.4756), (0.6029, 77.6, -0.47), (0.6637, 77.49, -0.4645), (0.81, 77.24, -0.4622), (0.9561, 76.98, -0.4645), (-1.051, 76.88, -0.47), (-0.9909, 76.98, -0.4756), (-0.8448, 77.24, -0.4779), (-0.6985, 77.49, -0.4756), (-0.6377, 77.6, -0.47), (-0.698, 77.49, -0.4644), (-0.8441, 77.24, -0.4621), (-0.9904, 76.98, -0.4644), (47.55, 80.46, -0.468), (42.2, 80.46, -0.468), (47.55, 79.91, -0.4426), (42.2, 79.91, -0.4426), (47.55, 78.57, -0.4321), (42.2, 78.57, -0.4321), (47.55, 77.24, -0.4426), (42.2, 77.24, -0.4426), (47.55, 76.69, -0.468), (42.2, 76.69, -0.468), (47.55, 77.24, -0.4934), (42.2, 77.24, -0.4934), (47.55, 78.57, -0.504), (42.2, 78.57, -0.504), (47.55, 79.91, -0.4934), (42.2, 79.91, -0.4934), (3.028, 79.91, -0.4426), (3.028, 80.46, -0.468), (3.028, 78.57, -0.4321), (3.028, 77.24, -0.4426), (3.028, 76.69, -0.468), (3.028, 77.24, -0.4934), (3.028, 78.57, -0.504), (3.028, 79.91, -0.4934), (2.282, 79.63, -0.4479), (2.282, 80.07, -0.468), (2.282, 78.57, -0.4395), (2.282, 77.51, -0.4479), (2.282, 77.07, -0.468), (2.282, 77.51, -0.4882), (2.282, 78.57, -0.4966), (2.282, 79.63, -0.4882), (1.604, 79.29, -0.4543), (1.604, 79.59, -0.468), (1.604, 78.57, -0.4486), (1.604, 77.85, -0.4543), (1.604, 77.55, -0.468), (1.604, 77.85, -0.4818), (1.604, 78.57, -0.4874), (1.604, 79.29, -0.4818), (1.475, 79.0, -0.4598), (-0.7818, 79.27, 2.155), (1.475, 79.18, -0.468), (-0.9749, 78.42, 2.155), (1.475, 78.57, -0.4565), (-0.4339, 77.74, 2.155), (1.475, 78.14, -0.4598), (0.4339, 77.74, 2.155), (1.475, 77.96, -0.468), (0.9749, 78.42, 2.155), (1.475, 78.14, -0.4762), (0.7818, 79.27, 2.155), (1.475, 78.57, -0.4796), (-2.652e-06, 79.64, 2.155), (1.475, 79.0, -0.4762), (-0.7818, 79.27, -1.096), (-0.9749, 78.42, -1.096), (-0.4339, 77.74, -1.096), (0.4339, 77.74, -1.096), (0.9749, 78.42, -1.096), (0.7818, 79.27, -1.096), (1.853e-06, 79.64, -1.096)], [], [(397, 396, 395, 401, 400, 399, 398), (89, 90, 0), (48, 8, 1, 41), (34, 42, 43, 35), (36, 44, 45, 37), (37, 45, 46, 38), (40, 48, 41, 33), (42, 2, 3, 43), (43, 3, 4, 44), (47, 7, 8, 48), (7, 15, 16, 8), (1, 9, 10, 2), (2, 10, 11, 3), (3, 11, 12, 4), (4, 12, 13, 5), (5, 13, 14, 6), (6, 14, 15, 7), (1, 8, 16, 9), (16, 24, 17, 9), (9, 17, 18, 10), (10, 18, 19, 11), (11, 19, 20, 12), (12, 20, 21, 13), (13, 21, 22, 14), (14, 22, 23, 15), (15, 23, 24, 16), (24, 32, 25, 17), (17, 25, 26, 18), (18, 26, 27, 19), (19, 27, 28, 20), (20, 28, 29, 21), (21, 29, 30, 22), (22, 30, 31, 23), (23, 31, 32, 24), (32, 40, 33, 25), (25, 33, 34, 26), (26, 34, 35, 27), (27, 35, 36, 28), (28, 36, 37, 29), (29, 37, 38, 30), (30, 38, 39, 31), (31, 39, 40, 32), (46, 6, 7, 47), (33, 41, 42, 34), (35, 43, 44, 36), (38, 46, 47, 39), (39, 47, 48, 40), (41, 1, 2, 42), (44, 4, 5, 45), (45, 5, 6, 46), (95, 96, 0), (75, 73, 81, 83), (88, 87, 92, 91), (86, 85, 94, 93), (82, 88, 91, 90), (90, 91, 0), (92, 93, 0), (93, 94, 0), (58, 56, 68, 69), (49, 50, 52, 51), (51, 52, 54, 53), (53, 54, 56, 55), (55, 56, 58, 57), (57, 58, 60, 59), (59, 60, 62, 61), (63, 64, 50, 49), (52, 50, 66, 65), (61, 62, 64, 63), (49, 51, 53, 55, 57, 59, 61, 63), (68, 67, 75, 76), (64, 62, 71, 72), (54, 52, 65, 67), (60, 58, 69, 70), (50, 64, 72, 66), (67, 65, 73, 75), (56, 54, 67, 68), (62, 60, 70, 71), (80, 79, 87, 88), (65, 66, 74, 73), (66, 72, 80, 74), (71, 70, 78, 79), (69, 68, 76, 77), (79, 78, 86, 87), (72, 71, 79, 80), (70, 69, 77, 78), (96, 89, 0), (94, 95, 0), (87, 86, 93, 92), (81, 82, 90, 89), (84, 83, 96, 95), (83, 81, 89, 96), (77, 76, 84, 85), (91, 92, 0), (74, 80, 88, 82), (73, 74, 82, 81), (76, 75, 83, 84), (78, 77, 85, 86), (85, 84, 95, 94), (375, 374, 384, 386), (384, 380, 291), (388, 386, 291), (378, 377, 390, 392), (372, 373, 382, 380), (374, 372, 380, 384), (186, 187, 97), (145, 105, 98, 138), (131, 139, 140, 132), (133, 141, 142, 134), (134, 142, 143, 135), (137, 145, 138, 130), (139, 99, 100, 140), (140, 100, 101, 141), (144, 104, 105, 145), (104, 112, 113, 105), (98, 106, 107, 99), (99, 107, 108, 100), (100, 108, 109, 101), (101, 109, 110, 102), (102, 110, 111, 103), (103, 111, 112, 104), (98, 105, 113, 106), (113, 121, 114, 106), (106, 114, 115, 107), (107, 115, 116, 108), (108, 116, 117, 109), (109, 117, 118, 110), (110, 118, 119, 111), (111, 119, 120, 112), (112, 120, 121, 113), (121, 129, 122, 114), (114, 122, 123, 115), (115, 123, 124, 116), (116, 124, 125, 117), (117, 125, 126, 118), (118, 126, 127, 119), (119, 127, 128, 120), (120, 128, 129, 121), (129, 137, 130, 122), (122, 130, 131, 123), (123, 131, 132, 124), (124, 132, 133, 125), (125, 133, 134, 126), (126, 134, 135, 127), (127, 135, 136, 128), (128, 136, 137, 129), (143, 103, 104, 144), (130, 138, 139, 131), (132, 140, 141, 133), (135, 143, 144, 136), (136, 144, 145, 137), (138, 98, 99, 139), (141, 101, 102, 142), (142, 102, 103, 143), (193, 194, 97), (172, 170, 178, 180), (185, 184, 190, 189), (183, 182, 192, 191), (179, 185, 189, 187), (187, 189, 97), (190, 191, 97), (191, 192, 97), (155, 153, 165, 166), (146, 147, 149, 148), (148, 149, 151, 150), (150, 151, 153, 152), (152, 153, 155, 154), (154, 155, 157, 156), (156, 157, 159, 158), (160, 161, 147, 146), (149, 147, 163, 162), (158, 159, 161, 160), (146, 148, 150, 152, 154, 156, 158, 160), (165, 164, 172, 173), (161, 159, 168, 169), (151, 149, 162, 164), (157, 155, 166, 167), (147, 161, 169, 163), (164, 162, 170, 172), (153, 151, 164, 165), (159, 157, 167, 168), (177, 176, 184, 185), (162, 163, 171, 170), (163, 169, 177, 171), (168, 167, 175, 176), (166, 165, 173, 174), (176, 175, 183, 184), (169, 168, 176, 177), (167, 166, 174, 175), (283, 284, 188), (194, 186, 97), (192, 193, 97), (184, 183, 191, 190), (178, 179, 187, 186), (181, 180, 194, 193), (180, 178, 186, 194), (174, 173, 181, 182), (189, 190, 97), (171, 177, 185, 179), (170, 171, 179, 178), (173, 172, 180, 181), (175, 174, 182, 183), (182, 181, 193, 192), (242, 202, 195, 235), (228, 236, 237, 229), (230, 238, 239, 231), (231, 239, 240, 232), (234, 242, 235, 227), (236, 196, 197, 237), (237, 197, 198, 238), (241, 201, 202, 242), (201, 209, 210, 202), (195, 203, 204, 196), (196, 204, 205, 197), (197, 205, 206, 198), (198, 206, 207, 199), (199, 207, 208, 200), (200, 208, 209, 201), (195, 202, 210, 203), (210, 218, 211, 203), (203, 211, 212, 204), (204, 212, 213, 205), (205, 213, 214, 206), (206, 214, 215, 207), (207, 215, 216, 208), (208, 216, 217, 209), (209, 217, 218, 210), (218, 226, 219, 211), (211, 219, 220, 212), (212, 220, 221, 213), (213, 221, 222, 214), (214, 222, 223, 215), (215, 223, 224, 216), (216, 224, 225, 217), (217, 225, 226, 218), (226, 234, 227, 219), (219, 227, 228, 220), (220, 228, 229, 221), (221, 229, 230, 222), (222, 230, 231, 223), (223, 231, 232, 224), (224, 232, 233, 225), (225, 233, 234, 226), (240, 200, 201, 241), (227, 235, 236, 228), (229, 237, 238, 230), (232, 240, 241, 233), (233, 241, 242, 234), (235, 195, 196, 236), (238, 198, 199, 239), (239, 199, 200, 240), (286, 285, 188), (269, 267, 275, 277), (282, 281, 289, 290), (280, 279, 287, 288), (276, 282, 290, 284), (284, 290, 188), (289, 288, 188), (288, 287, 188), (252, 250, 262, 263), (243, 244, 246, 245), (245, 246, 248, 247), (247, 248, 250, 249), (249, 250, 252, 251), (251, 252, 254, 253), (253, 254, 256, 255), (257, 258, 244, 243), (246, 244, 260, 259), (255, 256, 258, 257), (243, 245, 247, 249, 251, 253, 255, 257), (262, 261, 269, 270), (258, 256, 265, 266), (248, 246, 259, 261), (254, 252, 263, 264), (244, 258, 266, 260), (261, 259, 267, 269), (250, 248, 261, 262), (256, 254, 264, 265), (274, 273, 281, 282), (259, 260, 268, 267), (260, 266, 274, 268), (265, 264, 272, 273), (263, 262, 270, 271), (273, 272, 280, 281), (266, 265, 273, 274), (264, 263, 271, 272), (279, 278, 286, 287), (272, 271, 279, 280), (270, 269, 277, 278), (267, 268, 276, 275), (268, 274, 282, 276), (290, 289, 188), (271, 270, 278, 279), (277, 275, 283, 285), (278, 277, 285, 286), (275, 276, 284, 283), (281, 280, 288, 289), (287, 286, 188), (285, 283, 188), (380, 382, 291), (339, 299, 292, 332), (327, 335, 336, 328), (325, 333, 334, 326), (328, 336, 337, 329), (331, 339, 332, 324), (333, 293, 294, 334), (334, 294, 295, 335), (338, 298, 299, 339), (298, 306, 307, 299), (293, 301, 302, 294), (292, 300, 301, 293), (294, 302, 303, 295), (295, 303, 304, 296), (296, 304, 305, 297), (297, 305, 306, 298), (292, 299, 307, 300), (307, 315, 308, 300), (302, 310, 311, 303), (315, 323, 316, 308), (300, 308, 309, 301), (306, 314, 315, 307), (305, 313, 314, 306), (304, 312, 313, 305), (303, 311, 312, 304), (308, 316, 317, 309), (301, 309, 310, 302), (309, 317, 318, 310), (316, 324, 325, 317), (314, 322, 323, 315), (312, 320, 321, 313), (311, 319, 320, 312), (323, 331, 324, 316), (310, 318, 319, 311), (322, 330, 331, 323), (320, 328, 329, 321), (317, 325, 326, 318), (337, 297, 298, 338), (321, 329, 330, 322), (319, 327, 328, 320), (313, 321, 322, 314), (336, 296, 297, 337), (332, 292, 293, 333), (329, 337, 338, 330), (326, 334, 335, 327), (335, 295, 296, 336), (330, 338, 339, 331), (318, 326, 327, 319), (377, 376, 388, 390), (386, 384, 291), (392, 390, 291), (373, 379, 394, 382), (379, 378, 392, 394), (366, 364, 372, 374), (324, 332, 333, 325), (349, 347, 359, 360), (346, 347, 349, 348), (342, 343, 345, 344), (390, 388, 291), (348, 349, 351, 350), (344, 345, 347, 346), (382, 394, 291), (355, 353, 362, 363), (340, 342, 344, 346, 348, 350, 352, 354), (343, 341, 357, 356), (354, 355, 341, 340), (359, 358, 366, 367), (352, 353, 355, 354), (340, 341, 343, 342), (353, 351, 361, 362), (358, 356, 364, 366), (345, 343, 356, 358), (371, 370, 378, 379), (347, 345, 358, 359), (341, 355, 363, 357), (350, 351, 353, 352), (362, 361, 369, 370), (357, 363, 371, 365), (363, 362, 370, 371), (360, 359, 367, 368), (356, 357, 365, 364), (361, 360, 368, 369), (351, 349, 360, 361), (376, 375, 386, 388), (365, 371, 379, 373), (368, 367, 375, 376), (367, 366, 374, 375), (394, 392, 291), (369, 368, 376, 377), (370, 369, 377, 378), (364, 365, 373, 372), (396, 383, 381, 395), (395, 381, 393, 401), (391, 393, 381, 383, 385, 387, 389), (397, 385, 383, 396), (398, 387, 385, 397), (399, 389, 387, 398), (400, 391, 389, 399), (401, 393, 391, 400)])
me_cylinder_019.polygons.foreach_set('material_index', [0, 1, 1, 1, 1, 1, 1, 1, 1, 1, 1, 1, 1, 1, 1, 1, 1, 1, 1, 1, 1, 1, 1, 1, 1, 1, 1, 1, 1, 1, 1, 1, 1, 1, 1, 1, 1, 1, 1, 1, 1, 1, 1, 1, 1, 1, 1, 1, 1, 1, 1, 1, 1, 1, 1, 1, 1, 1, 1, 1, 1, 1, 1, 1, 1, 1, 1, 1, 1, 1, 1, 1, 1, 1, 1, 1, 1, 1, 1, 1, 1, 1, 1, 1, 1, 1, 1, 1, 1, 1, 1, 1, 1, 1, 1, 1, 1, 1, 1, 1, 1, 1, 1, 1, 1, 1, 1, 1, 1, 1, 1, 1, 1, 1, 1, 1, 1, 1, 1, 1, 1, 1, 1, 1, 1, 1, 1, 1, 1, 1, 1, 1, 1, 1, 1, 1, 1, 1, 1, 1, 1, 1, 1, 1, 1, 1, 1, 1, 1, 1, 1, 1, 1, 1, 1, 1, 1, 1, 1, 1, 1, 1, 1, 1, 1, 1, 1, 1, 1, 1, 1, 1, 1, 1, 1, 1, 1, 1, 1, 1, 1, 1, 1, 1, 1, 1, 1, 1, 1, 1, 1, 1, 1, 1, 1, 1, 1, 1, 1, 1, 1, 1, 1, 1, 1, 1, 1, 1, 1, 1, 1, 1, 1, 1, 1, 1, 1, 1, 1, 1, 1, 1, 1, 1, 1, 1, 1, 1, 1, 1, 1, 1, 1, 1, 1, 1, 1, 1, 1, 1, 1, 1, 1, 1, 1, 1, 1, 1, 1, 1, 1, 1, 1, 1, 1, 1, 1, 1, 1, 1, 1, 1, 1, 1, 1, 1, 1, 1, 1, 1, 1, 1, 1, 1, 1, 1, 1, 1, 1, 1, 1, 1, 1, 1, 1, 1, 1, 1, 1, 1, 1, 1, 1, 1, 1, 1, 1, 1, 1, 1, 1, 1, 1, 1, 1, 1, 1, 1, 1, 1, 1, 1, 1, 1, 1, 1, 1, 1, 1, 1, 1, 1, 1, 1, 1, 1, 1, 1, 1, 1, 1, 1, 1, 1, 1, 1, 1, 1, 1, 1, 1, 1, 1, 1, 1, 1, 1, 1, 1, 1, 1, 1, 1, 1, 1, 1, 1, 1, 1, 1, 1, 1, 1, 1, 1, 1, 1, 1, 1, 1, 1, 1, 1, 1, 1, 1, 1, 1, 1, 1, 1, 1, 1, 1, 1, 1, 1, 1, 1, 0, 0, 0, 0, 0, 0, 0, 0])
me_cylinder_019.materials.append(mat_rope)
me_cylinder_019.materials.append(mat_colum)
me_cylinder_019.use_remesh_preserve_volume = False
me_cylinder_019.use_remesh_preserve_attributes = False
me_cylinder_019.use_mirror_vertex_groups = False
me_cylinder_019.update()

# ---- objects
ob_cylinder_001 = bpy.data.objects.new('Cylinder.001', me_cylinder_000)
ob_cube = bpy.data.objects.new('Cube', me_cube_009)
ob_cylinder_000 = bpy.data.objects.new('Cylinder.000', me_cylinder_019)
ob_sun = bpy.data.objects.new('Sun', light_sun)

# ---- transforms, parenting, visibility, modifiers, constraints
ob_cylinder_001.location = (-0.6927, -8.414, 3.291)
ob_cylinder_001.rotation_euler = (0.0, 1.571, 0.0)
ob_cylinder_001.scale = (0.07156, 0.07156, 3.757)
ob_cylinder_001.lineart.crease_threshold = 0.0
ob_cube.location = (-0.007679, 0.01239, 0.01953)
ob_cube.scale = (0.7334, 2.964, 0.06365)
ob_cube.lineart.crease_threshold = 0.0
ob_cylinder_000.location = (-0.6927, -2.812, 3.291)
ob_cylinder_000.rotation_euler = (0.0, 1.571, 0.0)
ob_cylinder_000.scale = (0.07156, 0.07156, 3.757)
ob_cylinder_000.lineart.crease_threshold = 0.0
ob_sun.location = (-12.78, -5.905, 1.309)
ob_sun.rotation_euler = (0.0, 0.281, 0.0)
ob_sun.lineart.crease_threshold = 0.0

# ---- collection membership
col_collection_1.objects.link(ob_cylinder_001)
col_collection_1.objects.link(ob_cube)
col_collection_1.objects.link(ob_cylinder_000)
col_collection_1.objects.link(ob_sun)

# ---- scene / render settings (as saved in the file)
scene.frame_start = 1; scene.frame_end = 250; scene.frame_set(1)
scene.render.engine = 'BLENDER_EEVEE_NEXT'
scene.render.resolution_percentage = 50
scene.render.dither_intensity = 0.0
scene.cycles.use_denoising = False
scene.cycles.samples = 10
scene.cycles.sampling_pattern = 'TABULATED_SOBOL'
scene.cycles.light_sampling_threshold = 0.0
scene.cycles.use_adaptive_sampling = False
scene.cycles.use_light_tree = False
scene.cycles.blur_glossy = 0.0
scene.cycles.pixel_filter_type = 'GAUSSIAN'
scene.cycles.sample_clamp_indirect = 0.0
scene.view_settings.view_transform = 'Standard'
bpy.context.view_layer.update()

# ---- added for rendering (the .blend has no active camera): camera
cam_auto = bpy.data.cameras.new('AutoCamera')
cam_auto.lens = 50.0
cam_auto.sensor_width = 36.0
cam_auto.clip_end = 1000.0
ob_auto_camera = bpy.data.objects.new('AutoCamera', cam_auto)
scene.collection.objects.link(ob_auto_camera)
ob_auto_camera.location = (15.3398, -16.3924, 12.6009)
ob_auto_camera.rotation_euler = (1.09748, -7.21219e-08, 0.694738)
scene.camera = ob_auto_camera
bpy.context.view_layer.update()
